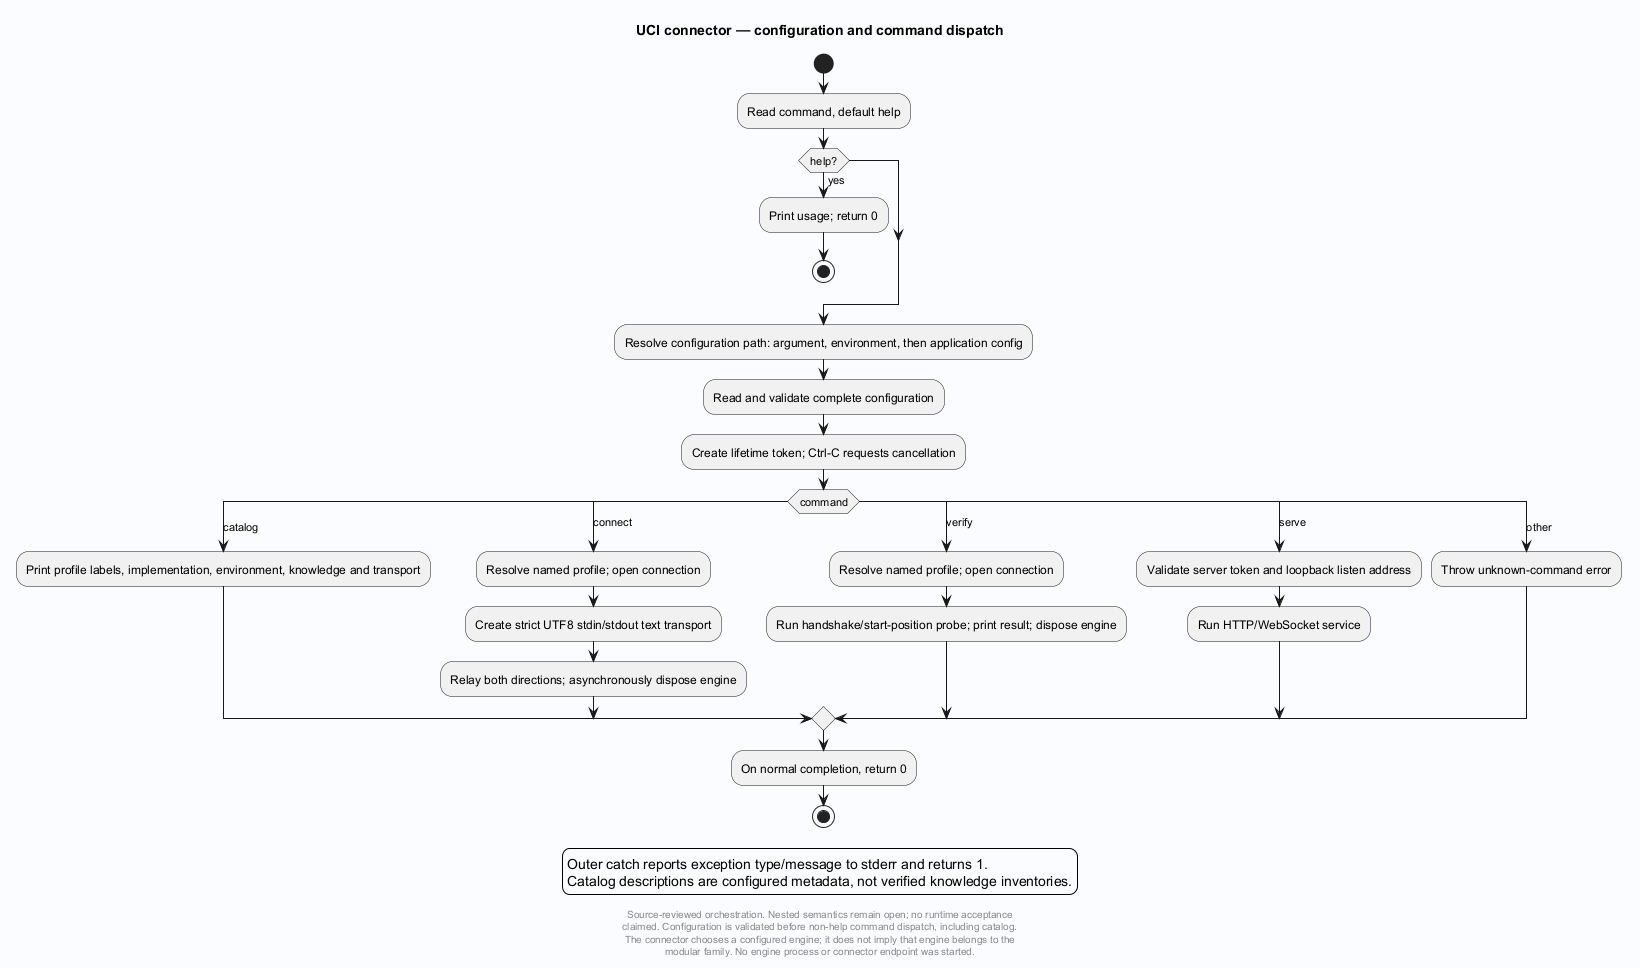

The diagram above was rendered by PlantUML. Its source (embedded in the PNG):
@startuml
' Evidence: Laplace-UCI/src/Laplace.Uci/Program.cs SHA256 c75d540aac8af80dcdb95b020a41680eba2587cec64b2e48a260a6a091681072
skinparam backgroundColor #FAFCFF
skinparam shadowing false
skinparam defaultFontName SansSerif
title UCI connector — configuration and command dispatch
start

:Read command, default help;
if (help?) then (yes)
 :Print usage; return 0;
 stop
endif
:Resolve configuration path: argument, environment, then application config;
:Read and validate complete configuration;
:Create lifetime token; Ctrl-C requests cancellation;
switch (command)
case (catalog)
 :Print profile labels, implementation, environment, knowledge and transport;
case (connect)
 :Resolve named profile; open connection;
 :Create strict UTF8 stdin/stdout text transport;
 :Relay both directions; asynchronously dispose engine;
case (verify)
 :Resolve named profile; open connection;
 :Run handshake/start-position probe; print result; dispose engine;
case (serve)
 :Validate server token and loopback listen address;
 :Run HTTP/WebSocket service;
case (other)
 :Throw unknown-command error;
endswitch
:On normal completion, return 0;
legend
Outer catch reports exception type/message to stderr and returns 1.
Catalog descriptions are configured metadata, not verified knowledge inventories.
endlegend
stop
footer
Source-reviewed orchestration. Nested semantics remain open; no runtime acceptance
claimed. Configuration is validated before non-help command dispatch, including catalog.
The connector chooses a configured engine; it does not imply that engine belongs to the
modular family. No engine process or connector endpoint was started.
end footer

@enduml